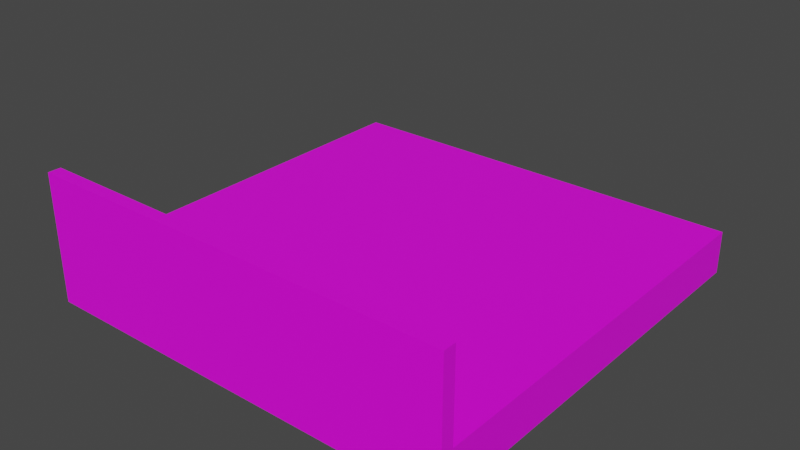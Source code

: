 # Source: One_Fence_UpDown.blend  (saved by Blender 3.4.6; exported with 4.5.12 LTS)
import bpy
from mathutils import Matrix  # noqa: F401  (used for matrix-valued properties, if any)

bpy.ops.wm.read_factory_settings(use_empty=True)
scene = bpy.context.scene
scene.name = 'Scene'

# ---- collections
col_collection = bpy.data.collections.new('Collection'); scene.collection.children.link(col_collection)

# ---- images (referenced by path relative to the original .blend; pixels are not part of the script)
import os
ASSET_DIR = os.environ.get("B2B_ASSET_DIR", "")  # directory of the original .blend (textures are referenced by path, not embedded)
HERE = os.path.dirname(os.path.abspath(__file__))  # packed textures are extracted next to this script under _unpacked/

def load_image(name, relpath, width, height, colorspace="sRGB"):
    """Load a texture the original file referenced (path relative to the .blend, or extracted next to this script)."""
    p = next((c for c in (os.path.join(HERE, relpath), os.path.join(ASSET_DIR, relpath)) if relpath and os.path.exists(c)), "")
    if p:
        img = bpy.data.images.load(p, check_existing=True)
        img.name = name
    else:  # same state as the original file: an image datablock whose file is absent (Cycles renders it pink)
        img = bpy.data.images.new(name, width, height)
        img.source = "FILE"
        img.filepath = "//" + (relpath or name)
    img.colorspace_settings.name = colorspace
    return img
img_colores_png = load_image('Colores.png', 'Colores.png', 1024, 1024, 'sRGB')

# ---- materials (node trees are filled in below, after node groups)
mat_material = bpy.data.materials.new('Material')
mat_material.use_transparent_shadow = False

# ---- material node trees
mat_material.use_nodes = True; mat_material.node_tree.nodes.clear()
_N = mat_material.node_tree.nodes; _L = mat_material.node_tree.links
n0 = _N.new('ShaderNodeBsdfPrincipled'); n0.name = 'Principled BSDF'; n0.location = (10, 300)
n0.distribution = 'GGX'
n0.subsurface_method = 'RANDOM_WALK_SKIN'
n0.inputs[3].default_value = 1.45
n0.inputs[27].default_value = (0.0, 0.0, 0.0, 1.0)
n0.inputs[28].default_value = 1.0
n1 = _N.new('ShaderNodeOutputMaterial'); n1.name = 'Material Output'; n1.location = (300, 300)
n2 = _N.new('ShaderNodeTexImage'); n2.name = 'Image Texture'; n2.location = (-547, 142)
n2.image = img_colores_png
_L.new(n0.outputs[0], n1.inputs[0])
_L.new(n2.outputs[0], n0.inputs[0])
n1.is_active_output = True

# ---- world
world_world = bpy.data.worlds.new('World'); scene.world = world_world
world_world.use_nodes = True; world_world.node_tree.nodes.clear()
_N = world_world.node_tree.nodes; _L = world_world.node_tree.links
n0 = _N.new('ShaderNodeOutputWorld'); n0.name = 'World Output'; n0.location = (300, 300)
n1 = _N.new('ShaderNodeBackground'); n1.name = 'Background'; n1.location = (10, 300)
n1.inputs[0].default_value = (0.05088, 0.05088, 0.05088, 1.0)
_L.new(n1.outputs[0], n0.inputs[0])
n0.is_active_output = True
world_world.color = (0.05088, 0.05088, 0.05088)
world_world.use_sun_shadow = False
world_world.sun_shadow_jitter_overblur = 0.0

# ---- meshes
me_cube_014 = bpy.data.meshes.new('Cube.014')
me_cube_014.from_pydata([(0.0, -0.4577, -6.258e-07), (0.0, -0.4577, 0.1011), (0.0, 0.5421, -6.258e-07), (0.0, 0.5421, 0.1011), (0.5016, -0.4577, -6.258e-07), (0.5016, -0.4577, 0.1011), (0.5016, 0.5421, -6.258e-07), (0.4711, 0.5421, -6.258e-07), (0.4711, -0.4577, -6.258e-07), (0.4711, -0.4577, 0.1011), (0.0, -0.4577, 0.1011), (0.4711, -0.4577, 0.1011), (0.4711, 0.5421, 0.1011), (0.5016, -0.4577, 0.1011), (0.4711, -0.4577, 0.1011), (0.4711, -0.4577, 0.1011), (0.0, -0.4278, -6.258e-07), (0.0, -0.4278, 0.1011), (0.5016, -0.4278, -6.258e-07), (0.5016, -0.4278, 0.1011), (0.4711, -0.4278, -6.258e-07), (0.0, -0.4278, 0.1011), (0.4711, -0.4278, 0.1011), (0.5016, -0.4278, 0.1011), (0.4711, -0.4278, 0.1011), (-0.5016, -0.4577, -6.258e-07), (-0.5016, -0.4577, 0.1011), (-0.5016, 0.5421, -6.258e-07), (-0.4711, 0.5421, -6.258e-07), (-0.4711, -0.4577, -6.258e-07), (-0.4711, -0.4577, 0.1011), (-0.4711, -0.4577, 0.1011), (-0.4711, 0.5421, 0.1011), (-0.5016, -0.4577, 0.1011), (-0.4711, -0.4577, 0.1011), (-0.4711, -0.4577, 0.1011), (-0.5016, -0.4278, -6.258e-07), (-0.5016, -0.4278, 0.1011), (-0.4711, -0.4278, -6.258e-07), (-0.4711, -0.4278, 0.1011), (-0.5016, -0.4278, 0.1011), (-0.4711, -0.4278, 0.1011), (0.0, -0.4577, 0.3014), (0.4711, -0.4577, 0.3014), (0.5016, -0.4577, 0.3014), (0.4711, -0.4577, 0.3014), (0.0, -0.4278, 0.3014), (0.4711, -0.4278, 0.3014), (0.5016, -0.4278, 0.3014), (0.4711, -0.4278, 0.3014), (-0.4711, -0.4577, 0.3014), (-0.5016, -0.4577, 0.3014), (-0.4711, -0.4577, 0.3014), (-0.4711, -0.4278, 0.3014), (-0.5016, -0.4278, 0.3014), (-0.4711, -0.4278, 0.3014)], [], [(16, 17, 3, 2), (18, 19, 5, 4), (8, 9, 1, 0), (20, 18, 4, 8), (16, 20, 8, 0), (4, 5, 9, 8), (22, 21, 46, 47), (2, 7, 20, 16), (7, 6, 18, 20), (0, 1, 17, 16), (36, 25, 26, 37), (29, 0, 1, 30), (38, 29, 25, 36), (16, 0, 29, 38), (25, 29, 30, 26), (39, 31, 50, 53), (11, 22, 47, 43), (2, 16, 38, 28), (28, 38, 36, 27), (31, 10, 42, 50), (47, 46, 42, 43), (53, 50, 42, 46), (48, 44, 45, 49), (54, 51, 52, 55), (24, 23, 48, 49), (40, 33, 51, 54), (15, 24, 49, 45), (33, 35, 52, 51), (13, 15, 45, 44), (35, 41, 55, 52), (23, 13, 44, 48), (41, 40, 54, 55), (21, 39, 53, 46), (10, 11, 43, 42)])
_uv = me_cube_014.uv_layers.new(name='UVMap')
_uv.uv.foreach_set('vector', [0.04804, 0.8886, 0.06877, 0.8886, 0.06877, 0.9087, 0.04804, 0.9087, 0.04804, 0.9495, 0.06877, 0.9495, 0.06877, 0.9501, 0.04804, 0.9501, 0.04804, 0.9514, 0.06877, 0.9514, 0.06877, 0.9709, 0.04804, 0.9709, 0.04678, 0.9495, 0.04804, 0.9495, 0.04804, 0.9501, 0.04678, 0.9501, 0.02731, 0.9495, 0.04678, 0.9495, 0.04678, 0.9501, 0.02731, 0.9501, 0.04804, 0.9501, 0.06877, 0.9501, 0.06877, 0.9514, 0.04804, 0.9514, 0.07004, 0.9495, 0.08951, 0.9495, 0.08951, 0.9495, 0.07004, 0.9495, 0.02731, 0.9294, 0.04678, 0.9294, 0.04678, 0.9495, 0.02731, 0.9495, 0.04678, 0.9294, 0.04804, 0.9294, 0.04804, 0.9495, 0.04678, 0.9495, 0.04804, 0.8879, 0.06877, 0.8879, 0.06877, 0.8886, 0.04804, 0.8886, 0.04804, 0.9495, 0.04804, 0.9501, 0.06877, 0.9501, 0.06877, 0.9495, 0.04804, 0.9514, 0.04804, 0.9709, 0.06877, 0.9709, 0.06877, 0.9514, 0.04678, 0.9495, 0.04678, 0.9501, 0.04804, 0.9501, 0.04804, 0.9495, 0.02731, 0.9495, 0.02731, 0.9501, 0.04678, 0.9501, 0.04678, 0.9495, 0.04804, 0.9501, 0.04804, 0.9514, 0.06877, 0.9514, 0.06877, 0.9501, 0.01694, 0.8879, 0.01694, 0.8879, 0.01694, 0.8879, 0.01694, 0.8879, 0.01694, 0.8879, 0.01694, 0.8879, 0.01694, 0.8879, 0.01694, 0.8879, 0.02731, 0.9294, 0.02731, 0.9495, 0.04678, 0.9495, 0.04678, 0.9294, 0.04678, 0.9294, 0.04678, 0.9495, 0.04804, 0.9495, 0.04804, 0.9294, 0.01694, 0.8879, 0.01694, 0.8879, 0.01694, 0.8879, 0.01694, 0.8879, 0.07004, 0.9495, 0.08951, 0.9495, 0.08951, 0.9501, 0.07004, 0.9501, 0.07004, 0.9495, 0.07004, 0.9501, 0.08951, 0.9501, 0.08951, 0.9495, 0.01694, 0.8879, 0.01694, 0.8879, 0.01694, 0.8879, 0.01694, 0.8879, 0.01694, 0.8879, 0.01694, 0.8879, 0.01694, 0.8879, 0.01694, 0.8879, 0.01694, 0.8879, 0.01694, 0.8879, 0.01694, 0.8879, 0.01694, 0.8879, 0.01694, 0.8879, 0.01694, 0.8879, 0.01694, 0.8879, 0.01694, 0.8879, 0.01694, 0.8879, 0.01694, 0.8879, 0.01694, 0.8879, 0.01694, 0.8879, 0.01694, 0.8879, 0.01694, 0.8879, 0.01694, 0.8879, 0.01694, 0.8879, 0.01694, 0.8879, 0.01694, 0.8879, 0.01694, 0.8879, 0.01694, 0.8879, 0.01694, 0.8879, 0.01694, 0.8879, 0.01694, 0.8879, 0.01694, 0.8879, 0.01694, 0.8879, 0.01694, 0.8879, 0.01694, 0.8879, 0.01694, 0.8879, 0.01694, 0.8879, 0.01694, 0.8879, 0.01694, 0.8879, 0.01694, 0.8879, 0.08951, 0.9495, 0.07004, 0.9495, 0.07004, 0.9495, 0.08951, 0.9495, 0.01694, 0.8879, 0.01694, 0.8879, 0.01694, 0.8879, 0.01694, 0.8879])
me_cube_014.materials.append(mat_material)
me_cube_014.update()
me_cube_001 = bpy.data.meshes.new('Cube.001')
me_cube_001.from_pydata([(0.0, 0.5421, -6.258e-07), (0.0, 0.5421, 0.1011), (0.5016, 0.5421, -6.258e-07), (0.5016, 0.5421, 0.1011), (0.4711, 0.5421, -6.258e-07), (0.4711, 0.5421, 0.1011), (0.0, 0.5421, 0.1011), (0.4711, 0.5421, 0.1011), (0.5016, 0.5421, 0.1011), (0.4711, 0.5421, 0.1011), (0.5016, -0.4278, -6.258e-07), (0.5016, -0.4278, 0.1011), (0.0, -0.4278, 0.1011), (0.4711, -0.4278, 0.1011), (0.5016, -0.4278, 0.1011), (0.4711, -0.4278, 0.1011), (-0.5016, 0.5421, -6.258e-07), (-0.5016, 0.5421, 0.1011), (-0.4711, 0.5421, -6.258e-07), (-0.4711, 0.5421, 0.1011), (-0.4711, 0.5421, 0.1011), (-0.5016, 0.5421, 0.1011), (-0.4711, 0.5421, 0.1011), (-0.5016, -0.4278, -6.258e-07), (-0.5016, -0.4278, 0.1011), (-0.4711, -0.4278, 0.1011), (-0.5016, -0.4278, 0.1011), (-0.4711, -0.4278, 0.1011)], [], [(4, 5, 3, 2), (0, 1, 5, 4), (7, 6, 12, 13), (2, 3, 11, 10), (18, 16, 17, 19), (0, 18, 19, 1), (8, 14, 15, 9), (20, 25, 12, 6), (16, 23, 24, 17), (21, 26, 27, 22)])
_uv = me_cube_001.uv_layers.new(name='UVMap')
_uv.uv.foreach_set('vector', [0.9426, 0.947, 0.9633, 0.947, 0.9633, 0.9483, 0.9426, 0.9483, 0.9426, 0.9276, 0.9633, 0.9276, 0.9633, 0.947, 0.9426, 0.947, 0.9646, 0.9483, 0.984, 0.9483, 0.984, 0.9684, 0.9646, 0.9684, 0.9426, 0.9483, 0.9633, 0.9483, 0.9633, 0.9684, 0.9426, 0.9684, 0.9426, 0.947, 0.9426, 0.9483, 0.9633, 0.9483, 0.9633, 0.947, 0.9426, 0.9276, 0.9426, 0.947, 0.9633, 0.947, 0.9633, 0.9276, 0.9115, 0.9068, 0.9115, 0.9068, 0.9115, 0.9068, 0.9115, 0.9068, 0.9646, 0.9483, 0.9646, 0.9684, 0.984, 0.9684, 0.984, 0.9483, 0.9426, 0.9483, 0.9426, 0.9684, 0.9633, 0.9684, 0.9633, 0.9483, 0.9115, 0.9068, 0.9115, 0.9068, 0.9115, 0.9068, 0.9115, 0.9068])
me_cube_001.materials.append(mat_material)
me_cube_001.update()

# ---- objects
ob_fence = bpy.data.objects.new('Fence', me_cube_014)
ob_one_fence_updown = bpy.data.objects.new('One_Fence_UpDown', me_cube_001)

# ---- transforms, parenting, visibility, modifiers, constraints
ob_fence.parent = ob_one_fence_updown
ob_fence.matrix_parent_inverse = Matrix(((1.0, 0.0, 0.0, 0.0), (0.0, 1.0, 0.0, 0.0), (0.0, 0.0, 1.0, 0.0), (0.0, 0.0, 0.0, 1.0)))
ob_fence.location = (0.0, 0.0, 0.0)
ob_fence.scale = (1.0, 1.0, 1.0)
ob_one_fence_updown.location = (0.0, 0.0, 0.0)
ob_one_fence_updown.scale = (1.0, 1.0, 1.0)

# ---- collection membership
col_collection.objects.link(ob_fence)
col_collection.objects.link(ob_one_fence_updown)

# ---- scene / render settings (as saved in the file)
scene.frame_start = 1; scene.frame_end = 160; scene.frame_set(2)
scene.render.engine = 'BLENDER_EEVEE_NEXT'
scene.cycles.sampling_pattern = 'TABULATED_SOBOL'
scene.cycles.use_light_tree = False
scene.view_settings.view_transform = 'Filmic'
bpy.context.view_layer.update()

# ---- added for rendering (the .blend has no active camera and no usable light): camera, sun
cam_auto = bpy.data.cameras.new('AutoCamera')
cam_auto.lens = 50.0
cam_auto.sensor_width = 36.0
cam_auto.clip_end = 1000.0
ob_auto_camera = bpy.data.objects.new('AutoCamera', cam_auto)
scene.collection.objects.link(ob_auto_camera)
ob_auto_camera.location = (1.33977, -1.56551, 1.22252)
ob_auto_camera.rotation_euler = (1.09748, -7.21219e-08, 0.694738)
scene.camera = ob_auto_camera
light_auto_sun = bpy.data.lights.new('AutoSun', 'SUN')
light_auto_sun.energy = 3.0
light_auto_sun.angle = 0.0523599
ob_auto_sun = bpy.data.objects.new('AutoSun', light_auto_sun)
scene.collection.objects.link(ob_auto_sun)
ob_auto_sun.rotation_euler = (0.872665, 0.174533, 0.523599)
bpy.context.view_layer.update()
